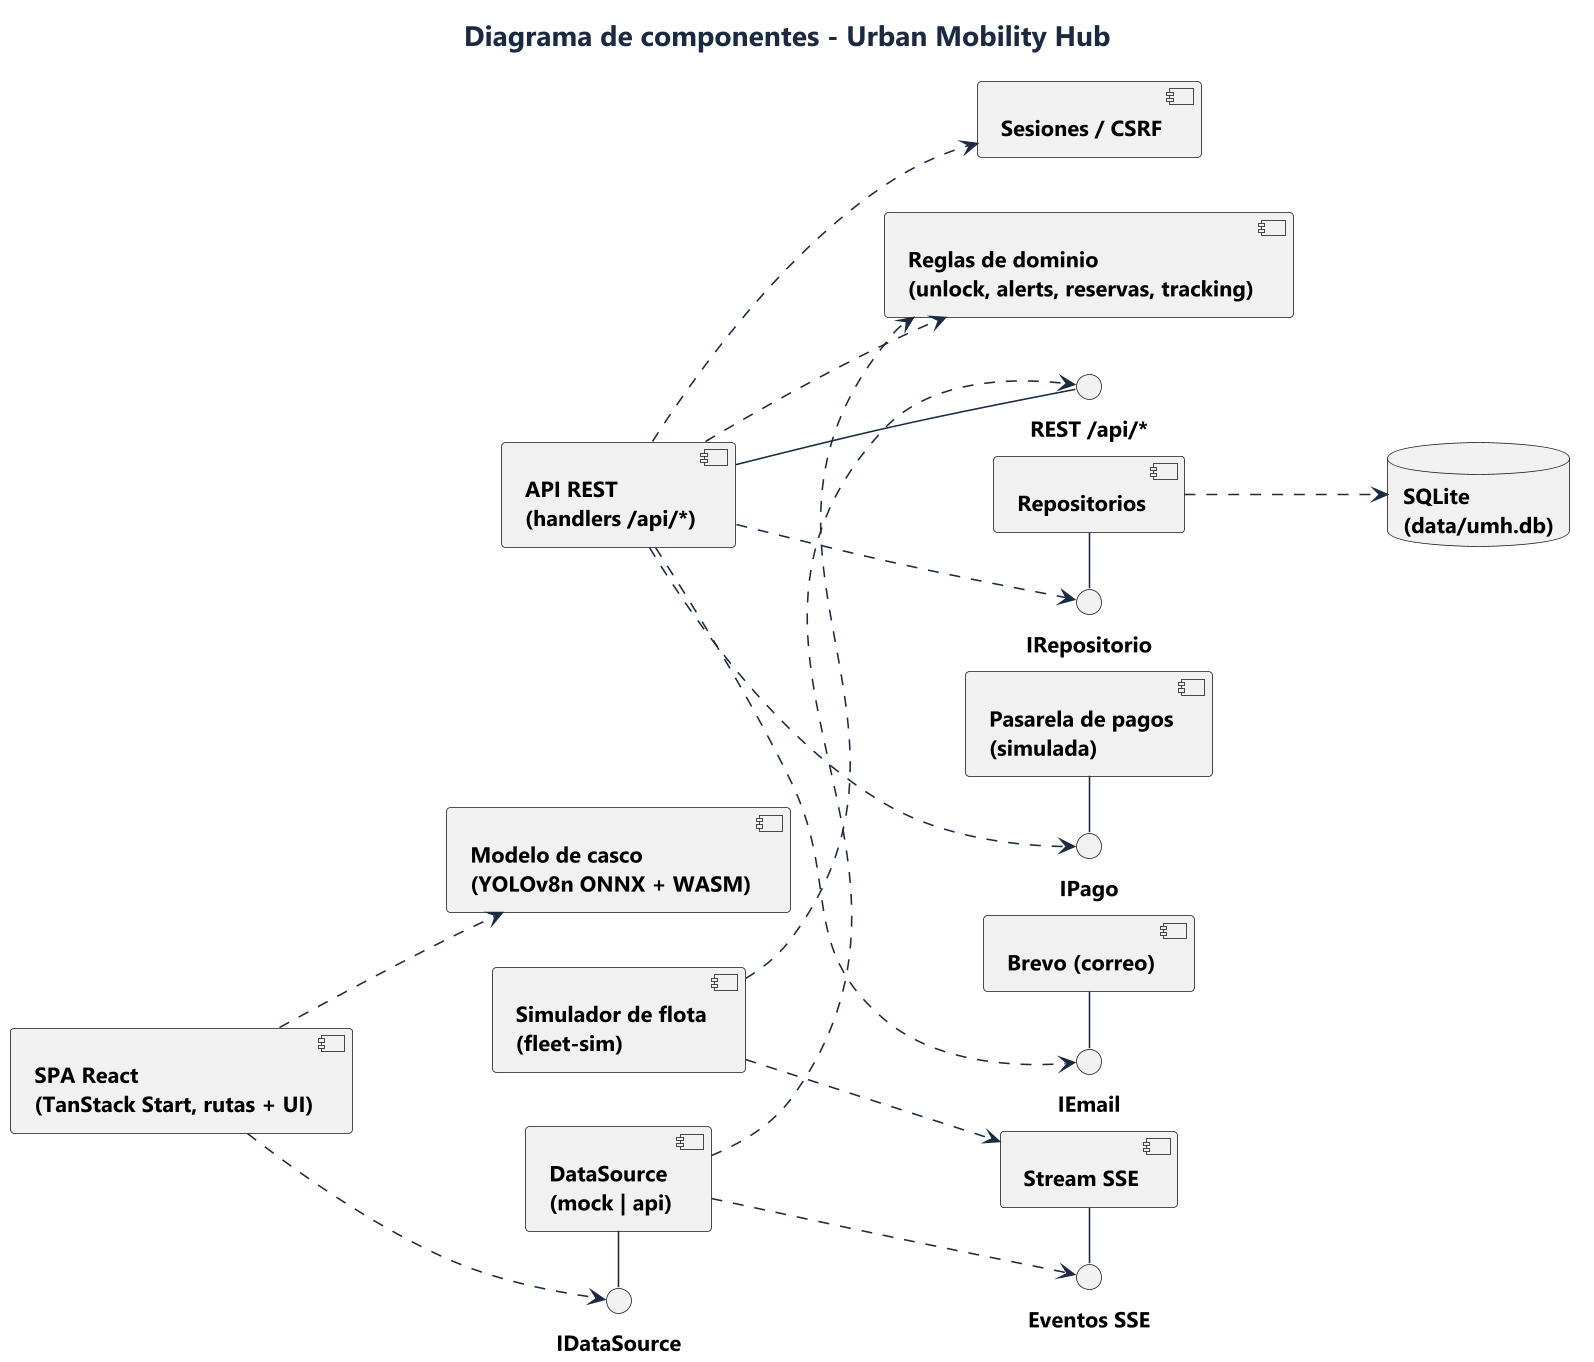

The diagram above was rendered by PlantUML. Its source (embedded in the PNG):
@startuml 17-componentes
!include ../../_tools/uml-style.iuml
title Diagrama de componentes - Urban Mobility Hub
left to right direction

component "SPA React\n(TanStack Start, rutas + UI)" as spa
component "DataSource\n(mock | api)" as ds
component "Modelo de casco\n(YOLOv8n ONNX + WASM)" as onnx
component "API REST\n(handlers /api/*)" as rest
component "Stream SSE" as sse
component "Reglas de dominio\n(unlock, alerts, reservas, tracking)" as dom
component "Simulador de flota\n(fleet-sim)" as sim
component "Sesiones / CSRF" as ses
component "Repositorios" as repo
database "SQLite\n(data/umh.db)" as db
component "Pasarela de pagos\n(simulada)" as pay
component "Brevo (correo)" as brevo

interface "IDataSource" as ids
interface "REST /api/*" as irest
interface "Eventos SSE" as isse
interface "IRepositorio" as irepo
interface "IPago" as ipay
interface "IEmail" as iemail

ds - ids
spa ..> ids
spa ..> onnx
ds ..> irest
rest - irest
sse - isse
ds ..> isse
rest ..> dom
rest ..> ses
rest ..> irepo
rest ..> ipay
rest ..> iemail
sim ..> dom
sim ..> sse
repo - irepo
repo ..> db
pay - ipay
brevo - iemail
@enduml